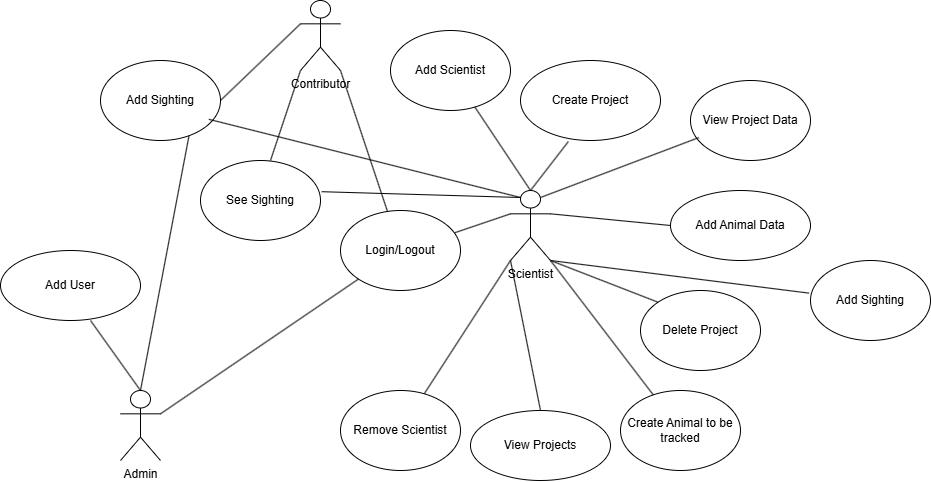

The diagram above was exported from draw.io. Its source (the exported page's mxGraphModel, read from the mxfile embedded in the PNG):
<mxGraphModel dx="1542" dy="815" grid="1" gridSize="10" guides="1" tooltips="1" connect="1" arrows="1" fold="1" page="1" pageScale="1" pageWidth="850" pageHeight="1100" math="0" shadow="0">
  <root>
    <mxCell id="0" />
    <mxCell id="1" parent="0" />
    <mxCell id="TO7MZan5-gCF77lhnNUW-1" parent="1" style="shape=umlActor;verticalLabelPosition=bottom;verticalAlign=top;html=1;" value="Contributor" vertex="1">
      <mxGeometry height="70" width="40" x="720" y="510" as="geometry" />
    </mxCell>
    <mxCell id="TO7MZan5-gCF77lhnNUW-3" edge="1" parent="1" source="TO7MZan5-gCF77lhnNUW-4" style="rounded=0;orthogonalLoop=1;jettySize=auto;html=1;exitX=0;exitY=0.3333333333333333;exitDx=0;exitDy=0;exitPerimeter=0;endArrow=none;endFill=0;" target="TO7MZan5-gCF77lhnNUW-11">
      <mxGeometry relative="1" as="geometry" />
    </mxCell>
    <mxCell id="TO7MZan5-gCF77lhnNUW-4" parent="1" style="shape=umlActor;verticalLabelPosition=bottom;verticalAlign=top;html=1;" value="Scientist" vertex="1">
      <mxGeometry height="70" width="40" x="930" y="700" as="geometry" />
    </mxCell>
    <mxCell id="TO7MZan5-gCF77lhnNUW-5" parent="1" style="shape=umlActor;verticalLabelPosition=bottom;verticalAlign=top;html=1;" value="Admin" vertex="1">
      <mxGeometry height="70" width="40" x="540" y="900" as="geometry" />
    </mxCell>
    <mxCell id="TO7MZan5-gCF77lhnNUW-6" parent="1" style="ellipse;whiteSpace=wrap;html=1;" value="Add Animal Data" vertex="1">
      <mxGeometry height="70" width="140" x="1090" y="700" as="geometry" />
    </mxCell>
    <mxCell id="TO7MZan5-gCF77lhnNUW-7" edge="1" parent="1" source="TO7MZan5-gCF77lhnNUW-4" style="endArrow=none;html=1;rounded=0;exitX=1;exitY=0.3333333333333333;exitDx=0;exitDy=0;exitPerimeter=0;entryX=0;entryY=0.5;entryDx=0;entryDy=0;" target="TO7MZan5-gCF77lhnNUW-6" value="">
      <mxGeometry relative="1" as="geometry">
        <mxPoint x="990" y="660" as="sourcePoint" />
        <mxPoint x="1150" y="660" as="targetPoint" />
      </mxGeometry>
    </mxCell>
    <mxCell id="TO7MZan5-gCF77lhnNUW-8" parent="1" style="ellipse;whiteSpace=wrap;html=1;" value="Add User" vertex="1">
      <mxGeometry height="70" width="140" x="420" y="760" as="geometry" />
    </mxCell>
    <mxCell id="TO7MZan5-gCF77lhnNUW-9" parent="1" style="ellipse;whiteSpace=wrap;html=1;" value="View Projects" vertex="1">
      <mxGeometry height="70" width="140" x="890" y="920" as="geometry" />
    </mxCell>
    <mxCell id="TO7MZan5-gCF77lhnNUW-10" edge="1" parent="1" style="endArrow=none;html=1;rounded=0;entryX=0.5;entryY=0;entryDx=0;entryDy=0;entryPerimeter=0;" target="TO7MZan5-gCF77lhnNUW-5" value="">
      <mxGeometry relative="1" as="geometry">
        <mxPoint x="510" y="830" as="sourcePoint" />
        <mxPoint x="670" y="830" as="targetPoint" />
      </mxGeometry>
    </mxCell>
    <mxCell id="TO7MZan5-gCF77lhnNUW-11" parent="1" style="ellipse;whiteSpace=wrap;html=1;" value="Login/Logout" vertex="1">
      <mxGeometry height="80" width="120" x="760" y="720" as="geometry" />
    </mxCell>
    <mxCell id="TO7MZan5-gCF77lhnNUW-12" edge="1" parent="1" source="TO7MZan5-gCF77lhnNUW-9" style="endArrow=none;html=1;rounded=0;entryX=0;entryY=1;entryDx=0;entryDy=0;exitX=0.5;exitY=0;exitDx=0;exitDy=0;entryPerimeter=0;" target="TO7MZan5-gCF77lhnNUW-4" value="">
      <mxGeometry relative="1" as="geometry">
        <mxPoint x="920" y="905" as="sourcePoint" />
        <mxPoint x="1040" y="850" as="targetPoint" />
      </mxGeometry>
    </mxCell>
    <mxCell id="TO7MZan5-gCF77lhnNUW-13" edge="1" parent="1" source="TO7MZan5-gCF77lhnNUW-11" style="endArrow=none;html=1;rounded=0;entryX=1;entryY=1;entryDx=0;entryDy=0;entryPerimeter=0;" target="TO7MZan5-gCF77lhnNUW-1" value="">
      <mxGeometry height="50" relative="1" width="50" as="geometry">
        <mxPoint x="800" y="720" as="sourcePoint" />
        <mxPoint x="850" y="670" as="targetPoint" />
      </mxGeometry>
    </mxCell>
    <mxCell id="TO7MZan5-gCF77lhnNUW-14" edge="1" parent="1" source="TO7MZan5-gCF77lhnNUW-11" style="endArrow=none;html=1;rounded=0;entryX=1;entryY=0.3333333333333333;entryDx=0;entryDy=0;entryPerimeter=0;" target="TO7MZan5-gCF77lhnNUW-5" value="">
      <mxGeometry relative="1" as="geometry">
        <mxPoint x="760" y="894" as="sourcePoint" />
        <mxPoint x="568" y="920" as="targetPoint" />
      </mxGeometry>
    </mxCell>
    <mxCell id="TO7MZan5-gCF77lhnNUW-16" parent="1" style="ellipse;whiteSpace=wrap;html=1;" value="Create Project" vertex="1">
      <mxGeometry height="80" width="140" x="940" y="570" as="geometry" />
    </mxCell>
    <mxCell id="TO7MZan5-gCF77lhnNUW-17" parent="1" style="ellipse;whiteSpace=wrap;html=1;" value="Delete Project" vertex="1">
      <mxGeometry height="80" width="120" x="1060" y="800" as="geometry" />
    </mxCell>
    <mxCell id="TO7MZan5-gCF77lhnNUW-18" edge="1" parent="1" source="TO7MZan5-gCF77lhnNUW-4" style="endArrow=none;html=1;rounded=0;exitX=0.5;exitY=0;exitDx=0;exitDy=0;exitPerimeter=0;entryX=0.342;entryY=1.013;entryDx=0;entryDy=0;entryPerimeter=0;" target="TO7MZan5-gCF77lhnNUW-16" value="">
      <mxGeometry height="50" relative="1" width="50" as="geometry">
        <mxPoint x="900" y="670" as="sourcePoint" />
        <mxPoint x="950" y="620" as="targetPoint" />
      </mxGeometry>
    </mxCell>
    <mxCell id="TO7MZan5-gCF77lhnNUW-19" edge="1" parent="1" source="TO7MZan5-gCF77lhnNUW-4" style="endArrow=none;html=1;rounded=0;exitX=1;exitY=1;exitDx=0;exitDy=0;exitPerimeter=0;entryX=0;entryY=0;entryDx=0;entryDy=0;" target="TO7MZan5-gCF77lhnNUW-17" value="">
      <mxGeometry height="50" relative="1" width="50" as="geometry">
        <mxPoint x="1000" y="830" as="sourcePoint" />
        <mxPoint x="1050" y="780" as="targetPoint" />
      </mxGeometry>
    </mxCell>
    <mxCell id="TO7MZan5-gCF77lhnNUW-20" parent="1" style="ellipse;whiteSpace=wrap;html=1;" value="View Project Data" vertex="1">
      <mxGeometry height="80" width="120" x="1110" y="590" as="geometry" />
    </mxCell>
    <mxCell id="TO7MZan5-gCF77lhnNUW-21" edge="1" parent="1" source="TO7MZan5-gCF77lhnNUW-4" style="endArrow=none;html=1;rounded=0;entryX=0.069;entryY=0.714;entryDx=0;entryDy=0;entryPerimeter=0;exitX=0.75;exitY=0.1;exitDx=0;exitDy=0;exitPerimeter=0;" target="TO7MZan5-gCF77lhnNUW-20" value="">
      <mxGeometry height="50" relative="1" width="50" as="geometry">
        <mxPoint x="1050" y="700" as="sourcePoint" />
        <mxPoint x="1100" y="650" as="targetPoint" />
      </mxGeometry>
    </mxCell>
    <mxCell id="TO7MZan5-gCF77lhnNUW-22" parent="1" style="ellipse;whiteSpace=wrap;html=1;" value="Create Animal to be tracked" vertex="1">
      <mxGeometry height="80" width="120" x="1040" y="900" as="geometry" />
    </mxCell>
    <mxCell id="TO7MZan5-gCF77lhnNUW-23" edge="1" parent="1" style="endArrow=none;html=1;rounded=0;" target="TO7MZan5-gCF77lhnNUW-22" value="">
      <mxGeometry height="50" relative="1" width="50" as="geometry">
        <mxPoint x="970" y="770" as="sourcePoint" />
        <mxPoint x="1030" y="830" as="targetPoint" />
      </mxGeometry>
    </mxCell>
    <mxCell id="TO7MZan5-gCF77lhnNUW-24" parent="1" style="ellipse;whiteSpace=wrap;html=1;" value="Remove Scientist" vertex="1">
      <mxGeometry height="80" width="120" x="760" y="900" as="geometry" />
    </mxCell>
    <mxCell id="TO7MZan5-gCF77lhnNUW-25" parent="1" style="ellipse;whiteSpace=wrap;html=1;" value="Add Scientist" vertex="1">
      <mxGeometry height="80" width="120" x="810" y="540" as="geometry" />
    </mxCell>
    <mxCell id="TO7MZan5-gCF77lhnNUW-26" edge="1" parent="1" source="TO7MZan5-gCF77lhnNUW-24" style="endArrow=none;html=1;rounded=0;" value="">
      <mxGeometry height="50" relative="1" width="50" as="geometry">
        <mxPoint x="860" y="880" as="sourcePoint" />
        <mxPoint x="930" y="770" as="targetPoint" />
      </mxGeometry>
    </mxCell>
    <mxCell id="TO7MZan5-gCF77lhnNUW-27" edge="1" parent="1" style="endArrow=none;html=1;rounded=0;" target="TO7MZan5-gCF77lhnNUW-25" value="">
      <mxGeometry height="50" relative="1" width="50" as="geometry">
        <mxPoint x="950" y="700" as="sourcePoint" />
        <mxPoint x="920" y="630" as="targetPoint" />
      </mxGeometry>
    </mxCell>
    <mxCell id="TO7MZan5-gCF77lhnNUW-28" parent="1" style="ellipse;whiteSpace=wrap;html=1;" value="Add Sighting" vertex="1">
      <mxGeometry height="80" width="120" x="1230" y="770" as="geometry" />
    </mxCell>
    <mxCell id="TO7MZan5-gCF77lhnNUW-29" edge="1" parent="1" source="TO7MZan5-gCF77lhnNUW-4" style="endArrow=none;html=1;rounded=0;entryX=-0.012;entryY=0.408;entryDx=0;entryDy=0;entryPerimeter=0;exitX=1;exitY=1;exitDx=0;exitDy=0;exitPerimeter=0;" target="TO7MZan5-gCF77lhnNUW-28" value="">
      <mxGeometry height="50" relative="1" width="50" as="geometry">
        <mxPoint x="1180" y="830" as="sourcePoint" />
        <mxPoint x="1230" y="780" as="targetPoint" />
      </mxGeometry>
    </mxCell>
    <mxCell id="TO7MZan5-gCF77lhnNUW-30" parent="1" style="ellipse;whiteSpace=wrap;html=1;" value="Add Sighting" vertex="1">
      <mxGeometry height="80" width="120" x="520" y="570" as="geometry" />
    </mxCell>
    <mxCell id="TO7MZan5-gCF77lhnNUW-31" edge="1" parent="1" source="TO7MZan5-gCF77lhnNUW-30" style="endArrow=none;html=1;rounded=0;exitX=1;exitY=0.5;exitDx=0;exitDy=0;entryX=0;entryY=0.3333333333333333;entryDx=0;entryDy=0;entryPerimeter=0;" target="TO7MZan5-gCF77lhnNUW-1" value="">
      <mxGeometry height="50" relative="1" width="50" as="geometry">
        <mxPoint x="620" y="500" as="sourcePoint" />
        <mxPoint x="670" y="450" as="targetPoint" />
      </mxGeometry>
    </mxCell>
    <mxCell id="TO7MZan5-gCF77lhnNUW-33" edge="1" parent="1" source="TO7MZan5-gCF77lhnNUW-30" style="endArrow=none;html=1;rounded=0;exitX=0.903;exitY=0.735;exitDx=0;exitDy=0;exitPerimeter=0;entryX=0.25;entryY=0.1;entryDx=0;entryDy=0;entryPerimeter=0;" target="TO7MZan5-gCF77lhnNUW-4" value="">
      <mxGeometry height="50" relative="1" width="50" as="geometry">
        <mxPoint x="680" y="660" as="sourcePoint" />
        <mxPoint x="730" y="610" as="targetPoint" />
      </mxGeometry>
    </mxCell>
    <mxCell id="0NMaaRQalLNpAGwAs470-1" edge="1" parent="1" style="endArrow=none;html=1;rounded=0;entryX=0.737;entryY=0.945;entryDx=0;entryDy=0;entryPerimeter=0;" target="TO7MZan5-gCF77lhnNUW-30" value="">
      <mxGeometry height="50" relative="1" width="50" as="geometry">
        <mxPoint x="560" y="900" as="sourcePoint" />
        <mxPoint x="620" y="620" as="targetPoint" />
      </mxGeometry>
    </mxCell>
    <mxCell id="0NMaaRQalLNpAGwAs470-2" parent="1" style="ellipse;whiteSpace=wrap;html=1;" value="See Sighting" vertex="1">
      <mxGeometry height="80" width="120" x="620" y="670" as="geometry" />
    </mxCell>
    <mxCell id="0NMaaRQalLNpAGwAs470-3" edge="1" parent="1" style="endArrow=none;html=1;rounded=0;entryX=0;entryY=1;entryDx=0;entryDy=0;entryPerimeter=0;" target="TO7MZan5-gCF77lhnNUW-1" value="">
      <mxGeometry height="50" relative="1" width="50" as="geometry">
        <mxPoint x="690" y="670" as="sourcePoint" />
        <mxPoint x="740" y="620" as="targetPoint" />
      </mxGeometry>
    </mxCell>
    <mxCell id="0NMaaRQalLNpAGwAs470-4" edge="1" parent="1" source="0NMaaRQalLNpAGwAs470-2" style="endArrow=none;html=1;rounded=0;exitX=1.01;exitY=0.39;exitDx=0;exitDy=0;exitPerimeter=0;entryX=0.25;entryY=0.1;entryDx=0;entryDy=0;entryPerimeter=0;" target="TO7MZan5-gCF77lhnNUW-4" value="">
      <mxGeometry height="50" relative="1" width="50" as="geometry">
        <mxPoint x="750" y="710" as="sourcePoint" />
        <mxPoint x="800" y="660" as="targetPoint" />
      </mxGeometry>
    </mxCell>
  </root>
</mxGraphModel>